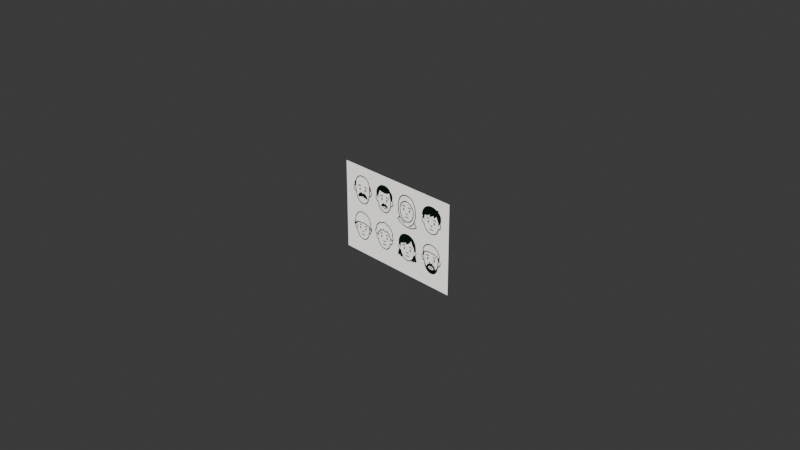 # Source: varios.blend  (saved by Blender 5.0.113; exported with 4.5.12 LTS)
import bpy
from mathutils import Matrix  # noqa: F401  (used for matrix-valued properties, if any)

bpy.ops.wm.read_factory_settings(use_empty=True)
scene = bpy.context.scene
scene.name = 'Scene'

# ---- collections
col_collection = bpy.data.collections.new('Collection'); scene.collection.children.link(col_collection)
col_collection_2 = bpy.data.collections.new('Collection 2'); scene.collection.children.link(col_collection_2)
col_intervir_logo = bpy.data.collections.new('intervir-logo'); scene.collection.children.link(col_intervir_logo)
col_collection_4 = bpy.data.collections.new('Collection 4'); scene.collection.children.link(col_collection_4)

# ---- images (referenced by path relative to the original .blend; pixels are not part of the script)
import os
ASSET_DIR = os.environ.get("B2B_ASSET_DIR", "")  # directory of the original .blend (textures are referenced by path, not embedded)
HERE = os.path.dirname(os.path.abspath(__file__))  # packed textures are extracted next to this script under _unpacked/

def load_image(name, relpath, width, height, colorspace="sRGB"):
    """Load a texture the original file referenced (path relative to the .blend, or extracted next to this script)."""
    p = next((c for c in (os.path.join(HERE, relpath), os.path.join(ASSET_DIR, relpath)) if relpath and os.path.exists(c)), "")
    if p:
        img = bpy.data.images.load(p, check_existing=True)
        img.name = name
    else:  # same state as the original file: an image datablock whose file is absent (Cycles renders it pink)
        img = bpy.data.images.new(name, width, height)
        img.source = "FILE"
        img.filepath = "//" + (relpath or name)
    img.colorspace_settings.name = colorspace
    return img
img_people_png = load_image('people.png', '_unpacked/people.3ff1ebed.png', 1400, 933, 'sRGB')

# ---- materials (node trees are filled in below, after node groups)
mat_fill = bpy.data.materials.new('Fill')
mat_fill_001 = bpy.data.materials.new('Fill.001')
mat_fill_002 = bpy.data.materials.new('Fill.002')
mat_fill_003 = bpy.data.materials.new('Fill.003')
mat_fill_004 = bpy.data.materials.new('Fill.004')
mat_fill_005 = bpy.data.materials.new('Fill.005')
mat_fill_006 = bpy.data.materials.new('Fill.006')
mat_fill_007 = bpy.data.materials.new('Fill.007')
mat_black = bpy.data.materials.new('Black')
mat_white = bpy.data.materials.new('White')
mat_red = bpy.data.materials.new('Red')
mat_green = bpy.data.materials.new('Green')
mat_blue = bpy.data.materials.new('Blue')
mat_grey = bpy.data.materials.new('Grey')
mat_material_001 = bpy.data.materials.new('Material.001')
mat_material_002 = bpy.data.materials.new('Material.002')
mat_material_003 = bpy.data.materials.new('Material.003')
mat_people = bpy.data.materials.new('people')

# ---- node groups
ng_iap_shadeless = bpy.data.node_groups.new('IAP_SHADELESS', 'ShaderNodeTree')
_s = ng_iap_shadeless.interface.new_socket(name='Shader', in_out='OUTPUT', socket_type='NodeSocketShader')
_s = ng_iap_shadeless.interface.new_socket(name='Color', in_out='INPUT', socket_type='NodeSocketColor')
_N = ng_iap_shadeless.nodes; _L = ng_iap_shadeless.links
n0 = _N.new('NodeGroupOutput'); n0.name = 'Group Output'; n0.location = (0, 0)
n1 = _N.new('NodeGroupInput'); n1.name = 'Group Input'; n1.location = (-600, -240)
n2 = _N.new('ShaderNodeBsdfDiffuse'); n2.name = 'Diffuse BSDF'; n2.location = (-400, -60)
n3 = _N.new('ShaderNodeEmission'); n3.name = 'Emission'; n3.location = (-400, -240)
n4 = _N.new('ShaderNodeLightPath'); n4.name = 'Light Path'; n4.location = (-1200, 30)
n5 = _N.new('ShaderNodeMath'); n5.name = 'Math'; n5.location = (-800, 30)
n5.label = 'Bounce Count'
n5.operation = 'SUBTRACT'
n6 = _N.new('ShaderNodeMath'); n6.name = 'Math.001'; n6.location = (-600, 30)
n6.label = 'Camera or Refracted'
n6.operation = 'SUBTRACT'
n6.inputs[0].default_value = 1.0
n7 = _N.new('ShaderNodeMath'); n7.name = 'Math.002'; n7.location = (-1000, 390)
n7.label = 'Limit Reflections'
n7.operation = 'SUBTRACT'
n7.inputs[0].default_value = 2.0
n8 = _N.new('ShaderNodeMath'); n8.name = 'Math.003'; n8.location = (-800, 300)
n8.label = 'Camera Ray to Glossy'
n8.operation = 'MULTIPLY'
n9 = _N.new('ShaderNodeMath'); n9.name = 'Math.004'; n9.location = (-600, 210)
n9.label = 'Shadow or Reflection?'
n9.operation = 'MAXIMUM'
n10 = _N.new('ShaderNodeMath'); n10.name = 'Math.005'; n10.location = (-400, 120)
n10.label = 'Shadow, Reflect or Refract?'
n10.operation = 'MAXIMUM'
n11 = _N.new('ShaderNodeMixShader'); n11.name = 'Mix Shader'; n11.location = (-200, 0)
_L.new(n1.outputs[0], n2.inputs[0])
_L.new(n1.outputs[0], n3.inputs[0])
_L.new(n4.outputs[9], n5.inputs[0])
_L.new(n4.outputs[13], n5.inputs[1])
_L.new(n5.outputs[0], n6.inputs[1])
_L.new(n4.outputs[9], n7.inputs[1])
_L.new(n7.outputs[0], n8.inputs[0])
_L.new(n4.outputs[3], n8.inputs[1])
_L.new(n8.outputs[0], n9.inputs[0])
_L.new(n4.outputs[1], n9.inputs[1])
_L.new(n9.outputs[0], n10.inputs[0])
_L.new(n6.outputs[0], n10.inputs[1])
_L.new(n10.outputs[0], n11.inputs[0])
_L.new(n2.outputs[0], n11.inputs[1])
_L.new(n3.outputs[0], n11.inputs[2])
_L.new(n11.outputs[0], n0.inputs[0])
n0.is_active_output = True

# ---- material node trees
mat_people.use_nodes = True; mat_people.node_tree.nodes.clear()
_N = mat_people.node_tree.nodes; _L = mat_people.node_tree.links
n0 = _N.new('ShaderNodeOutputMaterial'); n0.name = 'Material Output'; n0.location = (0, 0)
n1 = _N.new('ShaderNodeTexImage'); n1.name = 'Image Texture'; n1.location = (-600, -240)
n1.image = img_people_png
n1.extension = 'CLIP'
n2 = _N.new('ShaderNodeGroup'); n2.name = 'Group'; n2.location = (-400, -240)
n2.node_tree = ng_iap_shadeless
n3 = _N.new('ShaderNodeBsdfTransparent'); n3.name = 'Transparent BSDF'; n3.location = (-400, -60)
n4 = _N.new('ShaderNodeMixShader'); n4.name = 'Mix Shader'; n4.location = (-200, 0)
_L.new(n1.outputs[0], n2.inputs[0])
_L.new(n1.outputs[1], n4.inputs[0])
_L.new(n3.outputs[0], n4.inputs[1])
_L.new(n2.outputs[0], n4.inputs[2])
_L.new(n4.outputs[0], n0.inputs[0])
n0.is_active_output = True

# ---- world
world_world = bpy.data.worlds.new('World'); scene.world = world_world
world_world.use_nodes = True; world_world.node_tree.nodes.clear()
_N = world_world.node_tree.nodes; _L = world_world.node_tree.links
n0 = _N.new('ShaderNodeOutputWorld'); n0.name = 'World Output'; n0.location = (200, 100)
n1 = _N.new('ShaderNodeBackground'); n1.name = 'Background'; n1.location = (-200, 100)
n1.inputs[0].default_value = (0.05088, 0.05088, 0.05088, 1.0)
_L.new(n1.outputs[0], n0.inputs[0])
n0.is_active_output = True
world_world.color = (0.05088, 0.05088, 0.05088)
world_world.sun_shadow_jitter_overblur = 0.0

# ---- cameras
cam_camera = bpy.data.cameras.new('Camera')
cam_camera.clip_end = 100.0
cam_camera.ortho_scale = 7.314

# ---- lights
light_light = bpy.data.lights.new('Light', 'POINT')
light_light.energy = 1000.0
light_light.shadow_soft_size = 0.1

# ---- meshes
me_people = bpy.data.meshes.new('people')
me_people.from_pydata([(-0.7503, -0.5, 0.0), (0.7503, -0.5, 0.0), (-0.7503, 0.5, 0.0), (0.7503, 0.5, 0.0)], [], [(0, 1, 3, 2)])
_uv = me_people.uv_layers.new(name='UVMap')
_uv.uv.foreach_set('vector', [0.0, 0.0, 1.0, 0.0, 1.0, 1.0, 0.0, 1.0])
me_people.materials.append(mat_people)
me_people.update()

# ---- objects
ob_light = bpy.data.objects.new('Light', light_light)
ob_camera = bpy.data.objects.new('Camera', cam_camera)
ob_carnation_1293052_svg = bpy.data.objects.new('carnation-1293052.svg', None)
ob_carnation_928345_c_big_svg = bpy.data.objects.new('carnation_928345_c_big.svg', None)
ob_empty = bpy.data.objects.new('Empty', None)
ob_intervir_logo = bpy.data.objects.new('intervir-logo', None)
ob_people = bpy.data.objects.new('people', me_people)

# ---- transforms, parenting, visibility, modifiers, constraints
ob_light.location = (4.076, 1.005, 5.904)
ob_light.rotation_euler = (0.6503, 0.05522, 1.866)
ob_light.lock_rotations_4d = False
ob_light.empty_display_type = 'ARROWS'
ob_light.color = (0.0, 0.0, 0.0, 0.0)
ob_light.lineart.crease_threshold = 0.0
ob_camera.location = (7.359, -6.926, 4.958)
ob_camera.rotation_euler = (1.109, 0.0, 0.8149)
ob_camera.lock_rotations_4d = False
ob_camera.empty_display_type = 'ARROWS'
ob_camera.color = (0.0, 0.0, 0.0, 0.0)
ob_camera.display_type = 'WIRE'
ob_camera.lineart.crease_threshold = 0.0
ob_carnation_1293052_svg.location = (1.377, 4.575e-08, -0.3405)
ob_carnation_1293052_svg.empty_image_offset = (0.0, 0.0)
ob_carnation_1293052_svg.use_grease_pencil_lights = True
ob_carnation_928345_c_big_svg.location = (-1.402, -3.424e-08, 0.2218)
ob_carnation_928345_c_big_svg.rotation_euler = (8.132e-08, 0.8983, 1.687e-07)
ob_carnation_928345_c_big_svg.empty_image_offset = (0.0, 0.0)
ob_carnation_928345_c_big_svg.use_grease_pencil_lights = True
ob_empty.location = (3.505, 8.187e-08, -0.6502)
ob_empty.rotation_euler = (1.571, -0.0, -0.0)
ob_empty.empty_display_type = 'IMAGE'
ob_empty.empty_display_size = 5.0
ob_intervir_logo.location = (-0.8003, -2.915e-08, 0.217)
ob_intervir_logo.empty_image_offset = (0.0, 0.0)
ob_intervir_logo.use_grease_pencil_lights = True
ob_people.location = (-0.04976, 8.189e-09, -0.1018)
ob_people.rotation_euler = (1.571, -0.0, 0.0)

# ---- collection membership
col_collection.objects.link(ob_light)
col_collection.objects.link(ob_camera)
col_collection.objects.link(ob_carnation_1293052_svg)
col_collection_2.objects.link(ob_carnation_928345_c_big_svg)
col_collection_2.objects.link(ob_empty)
col_intervir_logo.objects.link(ob_intervir_logo)
col_collection_4.objects.link(ob_people)

# ---- scene / render settings (as saved in the file)
scene.camera = ob_camera
scene.frame_start = 1; scene.frame_end = 250; scene.frame_set(1)
scene.render.engine = 'BLENDER_EEVEE_NEXT'
scene.render.bake_bias = 0.0
scene.render.bake_samples = 0
scene.cycles.sampling_pattern = 'TABULATED_SOBOL'
scene.eevee.use_volume_custom_range = False
bpy.context.view_layer.update()
